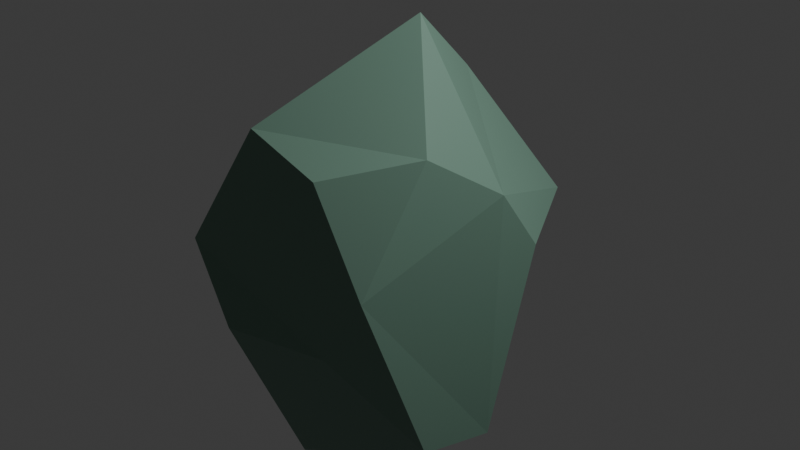 # Source: lopoy_rocks3.blend  (saved by Blender 4.1.24; exported with 4.5.12 LTS)
import bpy
from mathutils import Matrix  # noqa: F401  (used for matrix-valued properties, if any)

bpy.ops.wm.read_factory_settings(use_empty=True)
scene = bpy.context.scene
scene.name = 'Scene'

# ---- collections
col_collection = bpy.data.collections.new('Collection'); scene.collection.children.link(col_collection)

# ---- materials (node trees are filled in below, after node groups)
mat_material_001 = bpy.data.materials.new('Material.001')
mat_material_001.use_transparent_shadow = False

# ---- material node trees
mat_material_001.use_nodes = True; mat_material_001.node_tree.nodes.clear()
_N = mat_material_001.node_tree.nodes; _L = mat_material_001.node_tree.links
n0 = _N.new('ShaderNodeBsdfPrincipled'); n0.name = 'Principled BSDF'; n0.location = (10, 300)
n0.inputs[0].default_value = (0.1578, 0.2799, 0.2156, 1.0)
n1 = _N.new('ShaderNodeOutputMaterial'); n1.name = 'Material Output'; n1.location = (300, 300)
_L.new(n0.outputs[0], n1.inputs[0])
n1.is_active_output = True

# ---- world
world_world = bpy.data.worlds.new('World'); scene.world = world_world
world_world.use_nodes = True; world_world.node_tree.nodes.clear()
_N = world_world.node_tree.nodes; _L = world_world.node_tree.links
n0 = _N.new('ShaderNodeOutputWorld'); n0.name = 'World Output'; n0.location = (300, 300)
n1 = _N.new('ShaderNodeBackground'); n1.name = 'Background'; n1.location = (10, 300)
n1.inputs[0].default_value = (0.05088, 0.05088, 0.05088, 1.0)
_L.new(n1.outputs[0], n0.inputs[0])
n0.is_active_output = True
world_world.color = (0.05088, 0.05088, 0.05088)
world_world.use_sun_shadow = False
world_world.sun_shadow_jitter_overblur = 0.0

# ---- lights
light_light = bpy.data.lights.new('Light', 'POINT')
light_light.transmission_factor = 0.0
light_light.energy = 1000.0
light_light.shadow_soft_size = 0.1
light_light.shadow_maximum_resolution = 0.006
light_light.use_absolute_resolution = True

# ---- meshes
me_icosphere = bpy.data.meshes.new('Icosphere')
me_icosphere.from_pydata([(0.0, 0.3075, -1.0), (0.7236, -0.5257, -0.4472), (-0.4382, -1.123, 0.3473), (-1.189, -0.1038, -0.4998), (-0.2764, 1.615, 0.3999), (0.2764, -1.019, 1.56), (-0.833, -0.5257, 1.173), (-0.833, 0.983, 0.9793), (0.2764, 1.177, 0.9793), (0.8944, 0.0, 1.294), (-0.3242, -0.6038, -0.9032), (0.2629, -0.9776, 0.3214), (0.8506, 0.0, -0.5257), (0.4253, 0.6165, -0.8507), (-0.8202, 0.2036, -0.9032), (-0.8209, 1.265, 0.3214), (0.2629, 1.443, 0.3214), (0.9511, 0.309, 0.8471), (0.5878, -0.9776, 0.8471), (-1.222, -0.4128, 0.8846), (-0.7496, -1.081, 0.8846), (-1.06, 0.7663, 0.8471), (0.5878, 1.136, 0.8471), (0.6882, -0.5, 1.639), (-0.2629, -0.9776, 1.737), (0.2297, 0.0, 2.313), (-0.5347, -0.309, 1.661), (-0.5347, 0.6355, 1.649), (0.1625, 0.5791, 1.82), (-0.8668, -0.4864, -0.5328), (-0.9636, -0.6134, 0.1575)], [], [(0, 10, 14), (3, 19, 21), (6, 24, 26), (23, 9, 25), (17, 22, 8, 28, 25, 9), (21, 19, 6, 26, 27, 7), (20, 24, 6), (18, 23, 5), (16, 4, 8, 22), (15, 3, 21), (19, 20, 6), (2, 11, 18, 5, 24, 20), (11, 1, 18), (1, 12, 17, 9, 23, 18), (22, 17, 12, 13, 16), (0, 14, 15, 4, 16, 13), (14, 3, 15), (10, 11, 2), (11, 10, 1), (0, 13, 12, 1, 10), (4, 15, 21, 7), (7, 8, 4), (7, 27, 28, 8), (23, 25, 24, 5), (26, 24, 25), (25, 28, 27, 26), (3, 30, 19), (29, 2, 30), (29, 30, 3), (2, 20, 19, 30), (10, 2, 29), (10, 29, 14), (14, 29, 3)])
_uv = me_icosphere.uv_layers.new(name='UVMap')
_uv.uv.foreach_set('vector', [0.9091, 0.0, 0.9545, 0.07873, 0.8636, 0.07873, 0.8182, 0.1575, 0.8636, 0.2362, 0.7727, 0.2362, 0.0, 0.3149, 0.09091, 0.3149, 0.9048, 0.7765, 0.2727, 0.3149, 0.3636, 0.3149, 0.3182, 0.3937, 0.4091, 0.2362, 0.5, 0.2362, 0.5455, 0.3149, 0.5909, 0.3937, 0.4091, 0.3937, 0.3636, 0.3149, 0.7727, 0.2362, 0.8636, 0.2362, 0.9091, 0.3149, 0.9048, 0.7765, 0.718, 0.3937, 0.7273, 0.3149, 0.04546, 0.2362, 0.09091, 0.3149, 0.0, 0.3149, 0.2273, 0.2362, 0.2727, 0.3149, 0.1818, 0.3149, 0.5455, 0.1575, 0.6364, 0.1575, 0.5455, 0.3149, 0.5, 0.2362, 0.7273, 0.1575, 0.8182, 0.1575, 0.7727, 0.2362, 0.8636, 0.2362, 0.9545, 0.2362, 0.9091, 0.3149, 0.4258, 0.1575, 0.1818, 0.1575, 0.07884, 0.2362, 0.1818, 0.3149, 0.2433, 0.4204, 0.4741, 0.3846, 0.1818, 0.1575, 0.2727, 0.1575, 0.2273, 0.2362, 0.2727, 0.1575, 0.3636, 0.1575, 0.4091, 0.2362, 0.3636, 0.3149, 0.2727, 0.3149, 0.2273, 0.2362, 0.5, 0.2362, 0.4091, 0.2362, 0.3636, 0.1575, 0.4091, 0.07873, 0.5455, 0.1575, 0.3636, 0.0, 0.7727, 0.07873, 0.7273, 0.1575, 0.6364, 0.1575, 0.5455, 0.1575, 0.4091, 0.07873, 0.7727, 0.07873, 0.8182, 0.1575, 0.7273, 0.1575, 0.1364, 0.07873, 0.1818, 0.1575, 0.09091, 0.1575, 0.1818, 0.1575, 0.1364, 0.07873, 0.2727, 0.1575, 0.3636, 0.0, 0.4091, 0.07873, 0.3636, 0.1575, 0.2727, 0.1575, 0.1364, 0.07873, 0.6364, 0.1575, 0.7273, 0.1575, 0.7727, 0.2362, 0.7273, 0.3149, 0.7273, 0.3149, 0.5455, 0.3149, 0.6364, 0.1575, 0.7273, 0.3149, 0.7727, 0.3937, 0.5909, 0.3937, 0.5455, 0.3149, 0.2727, 0.3149, 0.3182, 0.3937, 0.2433, 0.4204, 0.1818, 0.3149, 0.9048, 0.7765, 0.2433, 0.4204, 0.3182, 0.3937, 0.3182, 0.3937, 0.5909, 0.3937, 0.718, 0.3937, 0.9048, 0.7765, 0.8182, 0.1575, 0.0, 0.0, 0.8636, 0.2362, 0.0, 0.0, 0.0, 0.0, 0.0, 0.0, 0.0, 0.0, 0.0, 0.0, 0.8182, 0.1575, 0.0, 0.0, 0.9545, 0.2362, 0.8636, 0.2362, 0.0, 0.0, 0.1364, 0.07873, 0.0, 0.0, 0.0, 0.0, 0.1364, 0.07873, 0.0, 0.0, 0.8636, 0.07873, 0.8636, 0.07873, 0.0, 0.0, 0.8182, 0.1575])
me_icosphere.materials.append(mat_material_001)
me_icosphere.update()

# ---- objects
ob_light = bpy.data.objects.new('Light', light_light)
ob_icosphere = bpy.data.objects.new('Icosphere', me_icosphere)

# ---- transforms, parenting, visibility, modifiers, constraints
ob_light.location = (4.076, 1.005, 5.904)
ob_light.rotation_euler = (0.6503, 0.05522, 1.866)
ob_light.lock_rotations_4d = False
ob_light.empty_display_type = 'ARROWS'
ob_light.color = (0.0, 0.0, 0.0, 0.0)
ob_light.lineart.crease_threshold = 0.0
ob_icosphere.location = (0.0, 0.0, 0.0)

# ---- collection membership
col_collection.objects.link(ob_light)
col_collection.objects.link(ob_icosphere)

# ---- scene / render settings (as saved in the file)
scene.frame_start = 1; scene.frame_end = 250; scene.frame_set(1)
scene.render.engine = 'BLENDER_EEVEE_NEXT'
scene.cycles.sampling_pattern = 'TABULATED_SOBOL'
scene.eevee.ray_tracing_options.trace_max_roughness = 0.0
bpy.context.view_layer.update()

# ---- added for rendering (the .blend has no active camera): camera
cam_auto = bpy.data.cameras.new('AutoCamera')
cam_auto.lens = 50.0
cam_auto.sensor_width = 36.0
cam_auto.clip_end = 1000.0
ob_auto_camera = bpy.data.objects.new('AutoCamera', cam_auto)
scene.collection.objects.link(ob_auto_camera)
ob_auto_camera.location = (4.32067, -5.10136, 4.22146)
ob_auto_camera.rotation_euler = (1.09748, -7.21219e-08, 0.694738)
scene.camera = ob_auto_camera
bpy.context.view_layer.update()
